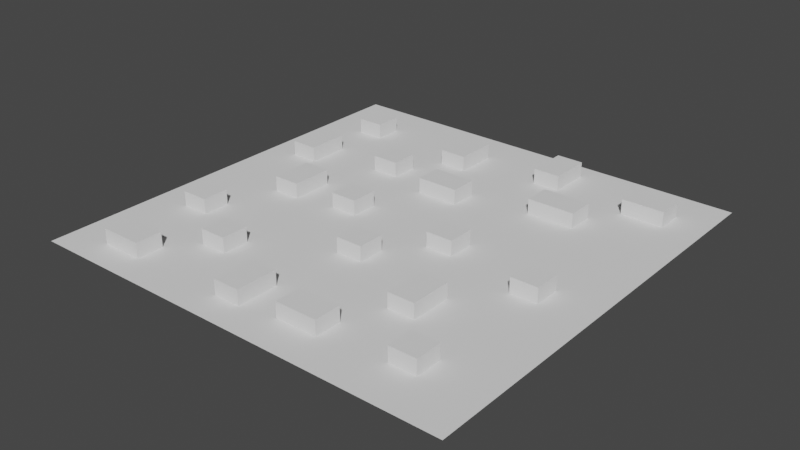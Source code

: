 # Source: NavmeshEnviromentTest.blend  (saved by Blender 2.93.21; exported with 4.5.12 LTS)
import bpy
from mathutils import Matrix  # noqa: F401  (used for matrix-valued properties, if any)

bpy.ops.wm.read_factory_settings(use_empty=True)
scene = bpy.context.scene
scene.name = 'Scene'

# ---- collections
col_collection = bpy.data.collections.new('Collection'); scene.collection.children.link(col_collection)

# ---- world
world_world = bpy.data.worlds.new('World'); scene.world = world_world
world_world.use_nodes = True; world_world.node_tree.nodes.clear()
_N = world_world.node_tree.nodes; _L = world_world.node_tree.links
n0 = _N.new('ShaderNodeOutputWorld'); n0.name = 'World Output'; n0.location = (300, 300)
n1 = _N.new('ShaderNodeBackground'); n1.name = 'Background'; n1.location = (10, 300)
n1.inputs[0].default_value = (0.05088, 0.05088, 0.05088, 1.0)
_L.new(n1.outputs[0], n0.inputs[0])
n0.is_active_output = True
world_world.color = (0.05088, 0.05088, 0.05088)
world_world.use_sun_shadow = False
world_world.sun_shadow_jitter_overblur = 0.0

# ---- meshes
me_plane = bpy.data.meshes.new('Plane')
me_plane.from_pydata([(-16.0, -16.0, 0.0), (16.0, -16.0, 0.0), (-16.0, 16.0, 0.0), (16.0, 16.0, 0.0)], [], [(0, 1, 3, 2)])
_uv = me_plane.uv_layers.new(name='UVMap')
_uv.uv.foreach_set('vector', [0.0, 0.0, 1.0, 0.0, 1.0, 1.0, 0.0, 1.0])
me_plane.use_remesh_fix_poles = True
me_plane.use_remesh_preserve_attributes = False
me_plane.update()
me_cube_001 = bpy.data.meshes.new('Cube.001')
me_cube_001.from_pydata([(-1.0, -1.0, -1.0), (-1.0, -1.0, 1.0), (-1.0, 1.0, -1.0), (-1.0, 1.0, 1.0), (1.0, -1.0, -1.0), (1.0, -1.0, 1.0), (1.0, 1.0, -1.0), (1.0, 1.0, 1.0)], [], [(0, 1, 3, 2), (2, 3, 7, 6), (6, 7, 5, 4), (4, 5, 1, 0), (2, 6, 4, 0), (7, 3, 1, 5)])
_uv = me_cube_001.uv_layers.new(name='UVMap')
_uv.uv.foreach_set('vector', [0.375, 0.0, 0.625, 0.0, 0.625, 0.25, 0.375, 0.25, 0.375, 0.25, 0.625, 0.25, 0.625, 0.5, 0.375, 0.5, 0.375, 0.5, 0.625, 0.5, 0.625, 0.75, 0.375, 0.75, 0.375, 0.75, 0.625, 0.75, 0.625, 1.0, 0.375, 1.0, 0.125, 0.5, 0.375, 0.5, 0.375, 0.75, 0.125, 0.75, 0.625, 0.5, 0.875, 0.5, 0.875, 0.75, 0.625, 0.75])
me_cube_001.use_remesh_fix_poles = True
me_cube_001.use_remesh_preserve_attributes = False
me_cube_001.update()
me_cube_002 = bpy.data.meshes.new('Cube.002')
me_cube_002.from_pydata([(-1.55, -1.0, -1.0), (-1.55, -1.0, 1.0), (-1.55, 1.0, -1.0), (-1.55, 1.0, 1.0), (1.55, -1.0, -1.0), (1.55, -1.0, 1.0), (1.55, 1.0, -1.0), (1.55, 1.0, 1.0)], [], [(0, 1, 3, 2), (2, 3, 7, 6), (6, 7, 5, 4), (4, 5, 1, 0), (2, 6, 4, 0), (7, 3, 1, 5)])
_uv = me_cube_002.uv_layers.new(name='UVMap')
_uv.uv.foreach_set('vector', [0.375, 0.0, 0.625, 0.0, 0.625, 0.25, 0.375, 0.25, 0.375, 0.25, 0.625, 0.25, 0.625, 0.5, 0.375, 0.5, 0.375, 0.5, 0.625, 0.5, 0.625, 0.75, 0.375, 0.75, 0.375, 0.75, 0.625, 0.75, 0.625, 1.0, 0.375, 1.0, 0.125, 0.5, 0.375, 0.5, 0.375, 0.75, 0.125, 0.75, 0.625, 0.5, 0.875, 0.5, 0.875, 0.75, 0.625, 0.75])
me_cube_002.use_remesh_fix_poles = True
me_cube_002.use_remesh_preserve_attributes = False
me_cube_002.update()
me_cube_003 = bpy.data.meshes.new('Cube.003')
me_cube_003.from_pydata([(-1.55, -1.0, -1.0), (-1.55, -1.0, 1.0), (-1.55, 1.0, -1.0), (-1.55, 1.0, 1.0), (1.55, -1.0, -1.0), (1.55, -1.0, 1.0), (1.55, 1.0, -1.0), (1.55, 1.0, 1.0)], [], [(0, 1, 3, 2), (2, 3, 7, 6), (6, 7, 5, 4), (4, 5, 1, 0), (2, 6, 4, 0), (7, 3, 1, 5)])
_uv = me_cube_003.uv_layers.new(name='UVMap')
_uv.uv.foreach_set('vector', [0.375, 0.0, 0.625, 0.0, 0.625, 0.25, 0.375, 0.25, 0.375, 0.25, 0.625, 0.25, 0.625, 0.5, 0.375, 0.5, 0.375, 0.5, 0.625, 0.5, 0.625, 0.75, 0.375, 0.75, 0.375, 0.75, 0.625, 0.75, 0.625, 1.0, 0.375, 1.0, 0.125, 0.5, 0.375, 0.5, 0.375, 0.75, 0.125, 0.75, 0.625, 0.5, 0.875, 0.5, 0.875, 0.75, 0.625, 0.75])
me_cube_003.use_remesh_fix_poles = True
me_cube_003.use_remesh_preserve_attributes = False
me_cube_003.update()
me_cube_004 = bpy.data.meshes.new('Cube.004')
me_cube_004.from_pydata([(-1.55, -1.0, -1.0), (-1.55, -1.0, 1.0), (-1.55, 1.0, -1.0), (-1.55, 1.0, 1.0), (1.55, -1.0, -1.0), (1.55, -1.0, 1.0), (1.55, 1.0, -1.0), (1.55, 1.0, 1.0)], [], [(0, 1, 3, 2), (2, 3, 7, 6), (6, 7, 5, 4), (4, 5, 1, 0), (2, 6, 4, 0), (7, 3, 1, 5)])
_uv = me_cube_004.uv_layers.new(name='UVMap')
_uv.uv.foreach_set('vector', [0.375, 0.0, 0.625, 0.0, 0.625, 0.25, 0.375, 0.25, 0.375, 0.25, 0.625, 0.25, 0.625, 0.5, 0.375, 0.5, 0.375, 0.5, 0.625, 0.5, 0.625, 0.75, 0.375, 0.75, 0.375, 0.75, 0.625, 0.75, 0.625, 1.0, 0.375, 1.0, 0.125, 0.5, 0.375, 0.5, 0.375, 0.75, 0.125, 0.75, 0.625, 0.5, 0.875, 0.5, 0.875, 0.75, 0.625, 0.75])
me_cube_004.use_remesh_fix_poles = True
me_cube_004.use_remesh_preserve_attributes = False
me_cube_004.update()
me_cube_005 = bpy.data.meshes.new('Cube.005')
me_cube_005.from_pydata([(-1.0, -1.0, -1.0), (-1.0, -1.0, 1.0), (-1.0, 1.0, -1.0), (-1.0, 1.0, 1.0), (1.0, -1.0, -1.0), (1.0, -1.0, 1.0), (1.0, 1.0, -1.0), (1.0, 1.0, 1.0)], [], [(0, 1, 3, 2), (2, 3, 7, 6), (6, 7, 5, 4), (4, 5, 1, 0), (2, 6, 4, 0), (7, 3, 1, 5)])
_uv = me_cube_005.uv_layers.new(name='UVMap')
_uv.uv.foreach_set('vector', [0.375, 0.0, 0.625, 0.0, 0.625, 0.25, 0.375, 0.25, 0.375, 0.25, 0.625, 0.25, 0.625, 0.5, 0.375, 0.5, 0.375, 0.5, 0.625, 0.5, 0.625, 0.75, 0.375, 0.75, 0.375, 0.75, 0.625, 0.75, 0.625, 1.0, 0.375, 1.0, 0.125, 0.5, 0.375, 0.5, 0.375, 0.75, 0.125, 0.75, 0.625, 0.5, 0.875, 0.5, 0.875, 0.75, 0.625, 0.75])
me_cube_005.use_remesh_fix_poles = True
me_cube_005.use_remesh_preserve_attributes = False
me_cube_005.update()
me_cube_006 = bpy.data.meshes.new('Cube.006')
me_cube_006.from_pydata([(-1.748, -1.0, -1.0), (-1.748, -1.0, 1.0), (-1.748, 1.0, -1.0), (-1.748, 1.0, 1.0), (1.748, -1.0, -1.0), (1.748, -1.0, 1.0), (1.748, 1.0, -1.0), (1.748, 1.0, 1.0)], [], [(0, 1, 3, 2), (2, 3, 7, 6), (6, 7, 5, 4), (4, 5, 1, 0), (2, 6, 4, 0), (7, 3, 1, 5)])
_uv = me_cube_006.uv_layers.new(name='UVMap')
_uv.uv.foreach_set('vector', [0.375, 0.0, 0.625, 0.0, 0.625, 0.25, 0.375, 0.25, 0.375, 0.25, 0.625, 0.25, 0.625, 0.5, 0.375, 0.5, 0.375, 0.5, 0.625, 0.5, 0.625, 0.75, 0.375, 0.75, 0.375, 0.75, 0.625, 0.75, 0.625, 1.0, 0.375, 1.0, 0.125, 0.5, 0.375, 0.5, 0.375, 0.75, 0.125, 0.75, 0.625, 0.5, 0.875, 0.5, 0.875, 0.75, 0.625, 0.75])
me_cube_006.use_remesh_fix_poles = True
me_cube_006.use_remesh_preserve_attributes = False
me_cube_006.update()
me_cube_007 = bpy.data.meshes.new('Cube.007')
me_cube_007.from_pydata([(-1.0, -1.0, -1.0), (-1.0, -1.0, 1.0), (-1.0, 1.0, -1.0), (-1.0, 1.0, 1.0), (1.0, -1.0, -1.0), (1.0, -1.0, 1.0), (1.0, 1.0, -1.0), (1.0, 1.0, 1.0)], [], [(0, 1, 3, 2), (2, 3, 7, 6), (6, 7, 5, 4), (4, 5, 1, 0), (2, 6, 4, 0), (7, 3, 1, 5)])
_uv = me_cube_007.uv_layers.new(name='UVMap')
_uv.uv.foreach_set('vector', [0.375, 0.0, 0.625, 0.0, 0.625, 0.25, 0.375, 0.25, 0.375, 0.25, 0.625, 0.25, 0.625, 0.5, 0.375, 0.5, 0.375, 0.5, 0.625, 0.5, 0.625, 0.75, 0.375, 0.75, 0.375, 0.75, 0.625, 0.75, 0.625, 1.0, 0.375, 1.0, 0.125, 0.5, 0.375, 0.5, 0.375, 0.75, 0.125, 0.75, 0.625, 0.5, 0.875, 0.5, 0.875, 0.75, 0.625, 0.75])
me_cube_007.use_remesh_fix_poles = True
me_cube_007.use_remesh_preserve_attributes = False
me_cube_007.update()
me_cube_008 = bpy.data.meshes.new('Cube.008')
me_cube_008.from_pydata([(-1.0, -1.0, -1.0), (-1.0, -1.0, 1.0), (-1.0, 1.0, -1.0), (-1.0, 1.0, 1.0), (1.0, -1.0, -1.0), (1.0, -1.0, 1.0), (1.0, 1.0, -1.0), (1.0, 1.0, 1.0)], [], [(0, 1, 3, 2), (2, 3, 7, 6), (6, 7, 5, 4), (4, 5, 1, 0), (2, 6, 4, 0), (7, 3, 1, 5)])
_uv = me_cube_008.uv_layers.new(name='UVMap')
_uv.uv.foreach_set('vector', [0.375, 0.0, 0.625, 0.0, 0.625, 0.25, 0.375, 0.25, 0.375, 0.25, 0.625, 0.25, 0.625, 0.5, 0.375, 0.5, 0.375, 0.5, 0.625, 0.5, 0.625, 0.75, 0.375, 0.75, 0.375, 0.75, 0.625, 0.75, 0.625, 1.0, 0.375, 1.0, 0.125, 0.5, 0.375, 0.5, 0.375, 0.75, 0.125, 0.75, 0.625, 0.5, 0.875, 0.5, 0.875, 0.75, 0.625, 0.75])
me_cube_008.use_remesh_fix_poles = True
me_cube_008.use_remesh_preserve_attributes = False
me_cube_008.update()
me_cube_009 = bpy.data.meshes.new('Cube.009')
me_cube_009.from_pydata([(-1.0, -1.0, -1.0), (-1.0, -1.0, 1.0), (-1.0, 1.0, -1.0), (-1.0, 1.0, 1.0), (1.0, -1.0, -1.0), (1.0, -1.0, 1.0), (1.0, 1.0, -1.0), (1.0, 1.0, 1.0)], [], [(0, 1, 3, 2), (2, 3, 7, 6), (6, 7, 5, 4), (4, 5, 1, 0), (2, 6, 4, 0), (7, 3, 1, 5)])
_uv = me_cube_009.uv_layers.new(name='UVMap')
_uv.uv.foreach_set('vector', [0.375, 0.0, 0.625, 0.0, 0.625, 0.25, 0.375, 0.25, 0.375, 0.25, 0.625, 0.25, 0.625, 0.5, 0.375, 0.5, 0.375, 0.5, 0.625, 0.5, 0.625, 0.75, 0.375, 0.75, 0.375, 0.75, 0.625, 0.75, 0.625, 1.0, 0.375, 1.0, 0.125, 0.5, 0.375, 0.5, 0.375, 0.75, 0.125, 0.75, 0.625, 0.5, 0.875, 0.5, 0.875, 0.75, 0.625, 0.75])
me_cube_009.use_remesh_fix_poles = True
me_cube_009.use_remesh_preserve_attributes = False
me_cube_009.update()
me_cube_010 = bpy.data.meshes.new('Cube.010')
me_cube_010.from_pydata([(-1.0, -1.0, -1.0), (-1.0, -1.0, 1.0), (-1.0, 1.0, -1.0), (-1.0, 1.0, 1.0), (1.0, -1.0, -1.0), (1.0, -1.0, 1.0), (1.0, 1.0, -1.0), (1.0, 1.0, 1.0)], [], [(0, 1, 3, 2), (2, 3, 7, 6), (6, 7, 5, 4), (4, 5, 1, 0), (2, 6, 4, 0), (7, 3, 1, 5)])
_uv = me_cube_010.uv_layers.new(name='UVMap')
_uv.uv.foreach_set('vector', [0.375, 0.0, 0.625, 0.0, 0.625, 0.25, 0.375, 0.25, 0.375, 0.25, 0.625, 0.25, 0.625, 0.5, 0.375, 0.5, 0.375, 0.5, 0.625, 0.5, 0.625, 0.75, 0.375, 0.75, 0.375, 0.75, 0.625, 0.75, 0.625, 1.0, 0.375, 1.0, 0.125, 0.5, 0.375, 0.5, 0.375, 0.75, 0.125, 0.75, 0.625, 0.5, 0.875, 0.5, 0.875, 0.75, 0.625, 0.75])
me_cube_010.use_remesh_fix_poles = True
me_cube_010.use_remesh_preserve_attributes = False
me_cube_010.update()
me_cube_011 = bpy.data.meshes.new('Cube.011')
me_cube_011.from_pydata([(-1.55, -1.0, -1.0), (-1.55, -1.0, 1.0), (-1.55, 1.0, -1.0), (-1.55, 1.0, 1.0), (1.55, -1.0, -1.0), (1.55, -1.0, 1.0), (1.55, 1.0, -1.0), (1.55, 1.0, 1.0)], [], [(0, 1, 3, 2), (2, 3, 7, 6), (6, 7, 5, 4), (4, 5, 1, 0), (2, 6, 4, 0), (7, 3, 1, 5)])
_uv = me_cube_011.uv_layers.new(name='UVMap')
_uv.uv.foreach_set('vector', [0.375, 0.0, 0.625, 0.0, 0.625, 0.25, 0.375, 0.25, 0.375, 0.25, 0.625, 0.25, 0.625, 0.5, 0.375, 0.5, 0.375, 0.5, 0.625, 0.5, 0.625, 0.75, 0.375, 0.75, 0.375, 0.75, 0.625, 0.75, 0.625, 1.0, 0.375, 1.0, 0.125, 0.5, 0.375, 0.5, 0.375, 0.75, 0.125, 0.75, 0.625, 0.5, 0.875, 0.5, 0.875, 0.75, 0.625, 0.75])
me_cube_011.use_remesh_fix_poles = True
me_cube_011.use_remesh_preserve_attributes = False
me_cube_011.update()
me_cube_012 = bpy.data.meshes.new('Cube.012')
me_cube_012.from_pydata([(-1.55, -1.0, -1.0), (-1.55, -1.0, 1.0), (-1.55, 1.0, -1.0), (-1.55, 1.0, 1.0), (1.55, -1.0, -1.0), (1.55, -1.0, 1.0), (1.55, 1.0, -1.0), (1.55, 1.0, 1.0)], [], [(0, 1, 3, 2), (2, 3, 7, 6), (6, 7, 5, 4), (4, 5, 1, 0), (2, 6, 4, 0), (7, 3, 1, 5)])
_uv = me_cube_012.uv_layers.new(name='UVMap')
_uv.uv.foreach_set('vector', [0.375, 0.0, 0.625, 0.0, 0.625, 0.25, 0.375, 0.25, 0.375, 0.25, 0.625, 0.25, 0.625, 0.5, 0.375, 0.5, 0.375, 0.5, 0.625, 0.5, 0.625, 0.75, 0.375, 0.75, 0.375, 0.75, 0.625, 0.75, 0.625, 1.0, 0.375, 1.0, 0.125, 0.5, 0.375, 0.5, 0.375, 0.75, 0.125, 0.75, 0.625, 0.5, 0.875, 0.5, 0.875, 0.75, 0.625, 0.75])
me_cube_012.use_remesh_fix_poles = True
me_cube_012.use_remesh_preserve_attributes = False
me_cube_012.update()
me_cube_013 = bpy.data.meshes.new('Cube.013')
me_cube_013.from_pydata([(-1.0, -1.0, -1.0), (-1.0, -1.0, 1.0), (-1.0, 1.0, -1.0), (-1.0, 1.0, 1.0), (1.0, -1.0, -1.0), (1.0, -1.0, 1.0), (1.0, 1.0, -1.0), (1.0, 1.0, 1.0)], [], [(0, 1, 3, 2), (2, 3, 7, 6), (6, 7, 5, 4), (4, 5, 1, 0), (2, 6, 4, 0), (7, 3, 1, 5)])
_uv = me_cube_013.uv_layers.new(name='UVMap')
_uv.uv.foreach_set('vector', [0.375, 0.0, 0.625, 0.0, 0.625, 0.25, 0.375, 0.25, 0.375, 0.25, 0.625, 0.25, 0.625, 0.5, 0.375, 0.5, 0.375, 0.5, 0.625, 0.5, 0.625, 0.75, 0.375, 0.75, 0.375, 0.75, 0.625, 0.75, 0.625, 1.0, 0.375, 1.0, 0.125, 0.5, 0.375, 0.5, 0.375, 0.75, 0.125, 0.75, 0.625, 0.5, 0.875, 0.5, 0.875, 0.75, 0.625, 0.75])
me_cube_013.use_remesh_fix_poles = True
me_cube_013.use_remesh_preserve_attributes = False
me_cube_013.update()
me_cube_014 = bpy.data.meshes.new('Cube.014')
me_cube_014.from_pydata([(-1.55, -1.0, -1.0), (-1.55, -1.0, 1.0), (-1.55, 1.0, -1.0), (-1.55, 1.0, 1.0), (1.55, -1.0, -1.0), (1.55, -1.0, 1.0), (1.55, 1.0, -1.0), (1.55, 1.0, 1.0)], [], [(0, 1, 3, 2), (2, 3, 7, 6), (6, 7, 5, 4), (4, 5, 1, 0), (2, 6, 4, 0), (7, 3, 1, 5)])
_uv = me_cube_014.uv_layers.new(name='UVMap')
_uv.uv.foreach_set('vector', [0.375, 0.0, 0.625, 0.0, 0.625, 0.25, 0.375, 0.25, 0.375, 0.25, 0.625, 0.25, 0.625, 0.5, 0.375, 0.5, 0.375, 0.5, 0.625, 0.5, 0.625, 0.75, 0.375, 0.75, 0.375, 0.75, 0.625, 0.75, 0.625, 1.0, 0.375, 1.0, 0.125, 0.5, 0.375, 0.5, 0.375, 0.75, 0.125, 0.75, 0.625, 0.5, 0.875, 0.5, 0.875, 0.75, 0.625, 0.75])
me_cube_014.use_remesh_fix_poles = True
me_cube_014.use_remesh_preserve_attributes = False
me_cube_014.update()
me_cube_015 = bpy.data.meshes.new('Cube.015')
me_cube_015.from_pydata([(-1.55, -1.0, -1.0), (-1.55, -1.0, 1.0), (-1.55, 1.0, -1.0), (-1.55, 1.0, 1.0), (1.55, -1.0, -1.0), (1.55, -1.0, 1.0), (1.55, 1.0, -1.0), (1.55, 1.0, 1.0)], [], [(0, 1, 3, 2), (2, 3, 7, 6), (6, 7, 5, 4), (4, 5, 1, 0), (2, 6, 4, 0), (7, 3, 1, 5)])
_uv = me_cube_015.uv_layers.new(name='UVMap')
_uv.uv.foreach_set('vector', [0.375, 0.0, 0.625, 0.0, 0.625, 0.25, 0.375, 0.25, 0.375, 0.25, 0.625, 0.25, 0.625, 0.5, 0.375, 0.5, 0.375, 0.5, 0.625, 0.5, 0.625, 0.75, 0.375, 0.75, 0.375, 0.75, 0.625, 0.75, 0.625, 1.0, 0.375, 1.0, 0.125, 0.5, 0.375, 0.5, 0.375, 0.75, 0.125, 0.75, 0.625, 0.5, 0.875, 0.5, 0.875, 0.75, 0.625, 0.75])
me_cube_015.use_remesh_fix_poles = True
me_cube_015.use_remesh_preserve_attributes = False
me_cube_015.update()
me_cube_016 = bpy.data.meshes.new('Cube.016')
me_cube_016.from_pydata([(-1.55, -1.0, -1.0), (-1.55, -1.0, 1.0), (-1.55, 1.0, -1.0), (-1.55, 1.0, 1.0), (1.55, -1.0, -1.0), (1.55, -1.0, 1.0), (1.55, 1.0, -1.0), (1.55, 1.0, 1.0)], [], [(0, 1, 3, 2), (2, 3, 7, 6), (6, 7, 5, 4), (4, 5, 1, 0), (2, 6, 4, 0), (7, 3, 1, 5)])
_uv = me_cube_016.uv_layers.new(name='UVMap')
_uv.uv.foreach_set('vector', [0.375, 0.0, 0.625, 0.0, 0.625, 0.25, 0.375, 0.25, 0.375, 0.25, 0.625, 0.25, 0.625, 0.5, 0.375, 0.5, 0.375, 0.5, 0.625, 0.5, 0.625, 0.75, 0.375, 0.75, 0.375, 0.75, 0.625, 0.75, 0.625, 1.0, 0.375, 1.0, 0.125, 0.5, 0.375, 0.5, 0.375, 0.75, 0.125, 0.75, 0.625, 0.5, 0.875, 0.5, 0.875, 0.75, 0.625, 0.75])
me_cube_016.use_remesh_fix_poles = True
me_cube_016.use_remesh_preserve_attributes = False
me_cube_016.update()
me_cube_017 = bpy.data.meshes.new('Cube.017')
me_cube_017.from_pydata([(-1.55, -1.0, -1.0), (-1.55, -1.0, 1.0), (-1.55, 1.0, -1.0), (-1.55, 1.0, 1.0), (1.55, -1.0, -1.0), (1.55, -1.0, 1.0), (1.55, 1.0, -1.0), (1.55, 1.0, 1.0)], [], [(0, 1, 3, 2), (2, 3, 7, 6), (6, 7, 5, 4), (4, 5, 1, 0), (2, 6, 4, 0), (7, 3, 1, 5)])
_uv = me_cube_017.uv_layers.new(name='UVMap')
_uv.uv.foreach_set('vector', [0.375, 0.0, 0.625, 0.0, 0.625, 0.25, 0.375, 0.25, 0.375, 0.25, 0.625, 0.25, 0.625, 0.5, 0.375, 0.5, 0.375, 0.5, 0.625, 0.5, 0.625, 0.75, 0.375, 0.75, 0.375, 0.75, 0.625, 0.75, 0.625, 1.0, 0.375, 1.0, 0.125, 0.5, 0.375, 0.5, 0.375, 0.75, 0.125, 0.75, 0.625, 0.5, 0.875, 0.5, 0.875, 0.75, 0.625, 0.75])
me_cube_017.use_remesh_fix_poles = True
me_cube_017.use_remesh_preserve_attributes = False
me_cube_017.update()
me_cube_018 = bpy.data.meshes.new('Cube.018')
me_cube_018.from_pydata([(-1.0, -1.0, -1.0), (-1.0, -1.0, 1.0), (-1.0, 1.0, -1.0), (-1.0, 1.0, 1.0), (1.0, -1.0, -1.0), (1.0, -1.0, 1.0), (1.0, 1.0, -1.0), (1.0, 1.0, 1.0)], [], [(0, 1, 3, 2), (2, 3, 7, 6), (6, 7, 5, 4), (4, 5, 1, 0), (2, 6, 4, 0), (7, 3, 1, 5)])
_uv = me_cube_018.uv_layers.new(name='UVMap')
_uv.uv.foreach_set('vector', [0.375, 0.0, 0.625, 0.0, 0.625, 0.25, 0.375, 0.25, 0.375, 0.25, 0.625, 0.25, 0.625, 0.5, 0.375, 0.5, 0.375, 0.5, 0.625, 0.5, 0.625, 0.75, 0.375, 0.75, 0.375, 0.75, 0.625, 0.75, 0.625, 1.0, 0.375, 1.0, 0.125, 0.5, 0.375, 0.5, 0.375, 0.75, 0.125, 0.75, 0.625, 0.5, 0.875, 0.5, 0.875, 0.75, 0.625, 0.75])
me_cube_018.use_remesh_fix_poles = True
me_cube_018.use_remesh_preserve_attributes = False
me_cube_018.update()
me_cube_019 = bpy.data.meshes.new('Cube.019')
me_cube_019.from_pydata([(-1.55, -1.0, -1.0), (-1.55, -1.0, 1.0), (-1.55, 1.0, -1.0), (-1.55, 1.0, 1.0), (1.55, -1.0, -1.0), (1.55, -1.0, 1.0), (1.55, 1.0, -1.0), (1.55, 1.0, 1.0)], [], [(0, 1, 3, 2), (2, 3, 7, 6), (6, 7, 5, 4), (4, 5, 1, 0), (2, 6, 4, 0), (7, 3, 1, 5)])
_uv = me_cube_019.uv_layers.new(name='UVMap')
_uv.uv.foreach_set('vector', [0.375, 0.0, 0.625, 0.0, 0.625, 0.25, 0.375, 0.25, 0.375, 0.25, 0.625, 0.25, 0.625, 0.5, 0.375, 0.5, 0.375, 0.5, 0.625, 0.5, 0.625, 0.75, 0.375, 0.75, 0.375, 0.75, 0.625, 0.75, 0.625, 1.0, 0.375, 1.0, 0.125, 0.5, 0.375, 0.5, 0.375, 0.75, 0.125, 0.75, 0.625, 0.5, 0.875, 0.5, 0.875, 0.75, 0.625, 0.75])
me_cube_019.use_remesh_fix_poles = True
me_cube_019.use_remesh_preserve_attributes = False
me_cube_019.update()
me_cube_020 = bpy.data.meshes.new('Cube.020')
me_cube_020.from_pydata([(-1.0, -1.0, -1.0), (-1.0, -1.0, 1.0), (-1.0, 1.0, -1.0), (-1.0, 1.0, 1.0), (1.0, -1.0, -1.0), (1.0, -1.0, 1.0), (1.0, 1.0, -1.0), (1.0, 1.0, 1.0)], [], [(0, 1, 3, 2), (2, 3, 7, 6), (6, 7, 5, 4), (4, 5, 1, 0), (2, 6, 4, 0), (7, 3, 1, 5)])
_uv = me_cube_020.uv_layers.new(name='UVMap')
_uv.uv.foreach_set('vector', [0.375, 0.0, 0.625, 0.0, 0.625, 0.25, 0.375, 0.25, 0.375, 0.25, 0.625, 0.25, 0.625, 0.5, 0.375, 0.5, 0.375, 0.5, 0.625, 0.5, 0.625, 0.75, 0.375, 0.75, 0.375, 0.75, 0.625, 0.75, 0.625, 1.0, 0.375, 1.0, 0.125, 0.5, 0.375, 0.5, 0.375, 0.75, 0.125, 0.75, 0.625, 0.5, 0.875, 0.5, 0.875, 0.75, 0.625, 0.75])
me_cube_020.use_remesh_fix_poles = True
me_cube_020.use_remesh_preserve_attributes = False
me_cube_020.update()

# ---- objects
ob_plane = bpy.data.objects.new('Plane', me_plane)
ob_cube = bpy.data.objects.new('Cube', me_cube_001)
ob_cube_001 = bpy.data.objects.new('Cube.001', me_cube_002)
ob_cube_002 = bpy.data.objects.new('Cube.002', me_cube_003)
ob_cube_003 = bpy.data.objects.new('Cube.003', me_cube_004)
ob_cube_004 = bpy.data.objects.new('Cube.004', me_cube_005)
ob_cube_005 = bpy.data.objects.new('Cube.005', me_cube_006)
ob_cube_006 = bpy.data.objects.new('Cube.006', me_cube_007)
ob_cube_007 = bpy.data.objects.new('Cube.007', me_cube_008)
ob_cube_008 = bpy.data.objects.new('Cube.008', me_cube_009)
ob_cube_009 = bpy.data.objects.new('Cube.009', me_cube_010)
ob_cube_010 = bpy.data.objects.new('Cube.010', me_cube_011)
ob_cube_011 = bpy.data.objects.new('Cube.011', me_cube_012)
ob_cube_012 = bpy.data.objects.new('Cube.012', me_cube_013)
ob_cube_013 = bpy.data.objects.new('Cube.013', me_cube_014)
ob_cube_014 = bpy.data.objects.new('Cube.014', me_cube_015)
ob_cube_015 = bpy.data.objects.new('Cube.015', me_cube_016)
ob_cube_016 = bpy.data.objects.new('Cube.016', me_cube_017)
ob_cube_017 = bpy.data.objects.new('Cube.017', me_cube_018)
ob_cube_018 = bpy.data.objects.new('Cube.018', me_cube_019)
ob_cube_019 = bpy.data.objects.new('Cube.019', me_cube_020)

# ---- transforms, parenting, visibility, modifiers, constraints
ob_plane.location = (0.0, 0.0, 0.0)
ob_cube.location = (-6.28, 6.839, 0.1156)
ob_cube_001.location = (-0.7888, 5.936, 0.1156)
ob_cube_002.location = (7.071, -6.88, 0.1156)
ob_cube_002.rotation_euler = (0.0, -0.0, -1.571)
ob_cube_003.location = (-9.266, 0.2619, 0.1156)
ob_cube_003.rotation_euler = (0.0, -0.0, -1.571)
ob_cube_004.location = (4.126, -0.119, 0.1156)
ob_cube_005.location = (7.164, 8.007, 0.1156)
ob_cube_006.location = (0.2285, -4.293, 0.1156)
ob_cube_007.location = (-7.159, -8.98, 0.1156)
ob_cube_008.location = (-12.3, -6.009, 0.1156)
ob_cube_009.location = (-11.9, 11.65, 0.1156)
ob_cube_010.location = (-12.75, 5.633, 0.1156)
ob_cube_010.rotation_euler = (0.0, -0.0, -1.571)
ob_cube_011.location = (11.84, 11.99, 0.1156)
ob_cube_012.location = (11.5, -1.49, 0.1156)
ob_cube_013.location = (-1.728, -12.25, 0.1156)
ob_cube_013.rotation_euler = (0.0, -0.0, -1.571)
ob_cube_014.location = (3.439, -12.29, 0.1156)
ob_cube_015.location = (-3.152, 11.4, 0.1156)
ob_cube_015.rotation_euler = (0.0, -0.0, -1.571)
ob_cube_016.location = (3.99, 12.95, 0.1156)
ob_cube_016.rotation_euler = (0.0, -0.0, -1.571)
ob_cube_017.location = (10.7, -11.66, 0.1156)
ob_cube_018.location = (-11.36, -12.92, 0.1156)
ob_cube_019.location = (-4.399, 0.2777, 0.1156)

# ---- collection membership
col_collection.objects.link(ob_plane)
col_collection.objects.link(ob_cube)
col_collection.objects.link(ob_cube_001)
col_collection.objects.link(ob_cube_002)
col_collection.objects.link(ob_cube_003)
col_collection.objects.link(ob_cube_004)
col_collection.objects.link(ob_cube_005)
col_collection.objects.link(ob_cube_006)
col_collection.objects.link(ob_cube_007)
col_collection.objects.link(ob_cube_008)
col_collection.objects.link(ob_cube_009)
col_collection.objects.link(ob_cube_010)
col_collection.objects.link(ob_cube_011)
col_collection.objects.link(ob_cube_012)
col_collection.objects.link(ob_cube_013)
col_collection.objects.link(ob_cube_014)
col_collection.objects.link(ob_cube_015)
col_collection.objects.link(ob_cube_016)
col_collection.objects.link(ob_cube_017)
col_collection.objects.link(ob_cube_018)
col_collection.objects.link(ob_cube_019)

# ---- scene / render settings (as saved in the file)
scene.frame_start = 1; scene.frame_end = 250; scene.frame_set(1)
scene.render.engine = 'BLENDER_EEVEE_NEXT'
scene.cycles.use_denoising = False
scene.cycles.samples = 128
scene.cycles.sampling_pattern = 'TABULATED_SOBOL'
scene.cycles.use_adaptive_sampling = False
scene.cycles.use_light_tree = False
scene.view_settings.view_transform = 'Filmic'
bpy.context.view_layer.update()

# ---- added for rendering (the .blend has no active camera and no usable light): camera, sun
cam_auto = bpy.data.cameras.new('AutoCamera')
cam_auto.lens = 50.0
cam_auto.sensor_width = 36.0
cam_auto.clip_end = 1000.0
ob_auto_camera = bpy.data.objects.new('AutoCamera', cam_auto)
scene.collection.objects.link(ob_auto_camera)
ob_auto_camera.location = (41.9118, -50.2941, 33.645)
ob_auto_camera.rotation_euler = (1.09748, -7.21219e-08, 0.694738)
scene.camera = ob_auto_camera
light_auto_sun = bpy.data.lights.new('AutoSun', 'SUN')
light_auto_sun.energy = 3.0
light_auto_sun.angle = 0.0523599
ob_auto_sun = bpy.data.objects.new('AutoSun', light_auto_sun)
scene.collection.objects.link(ob_auto_sun)
ob_auto_sun.rotation_euler = (0.872665, 0.174533, 0.523599)
bpy.context.view_layer.update()
